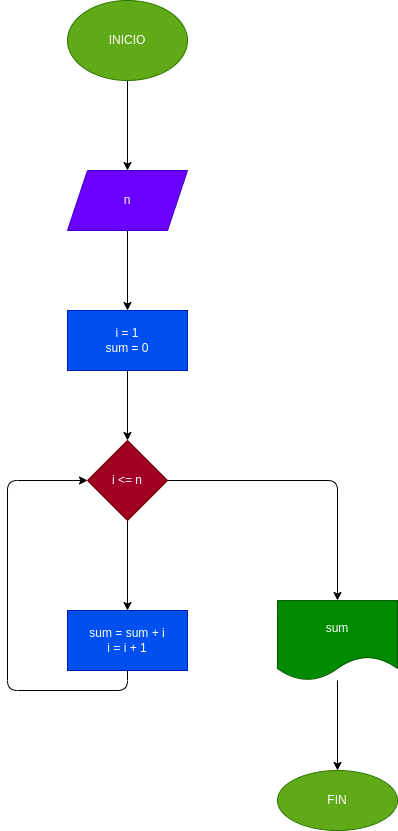

The diagram above was exported from draw.io. Its source (the exported page's mxGraphModel, read from the mxfile embedded in the PNG):
<mxGraphModel dx="576" dy="459" grid="1" gridSize="10" guides="1" tooltips="1" connect="1" arrows="1" fold="1" page="1" pageScale="1" pageWidth="827" pageHeight="1169" math="0" shadow="0">
  <root>
    <mxCell id="0" />
    <mxCell id="1" parent="0" />
    <mxCell id="4" value="" style="edgeStyle=none;html=1;" parent="1" source="2" target="3" edge="1">
      <mxGeometry relative="1" as="geometry" />
    </mxCell>
    <mxCell id="2" value="INICIO" style="ellipse;whiteSpace=wrap;html=1;fillColor=#60a917;fontColor=#ffffff;strokeColor=#2D7600;" parent="1" vertex="1">
      <mxGeometry x="240" y="200" width="120" height="80" as="geometry" />
    </mxCell>
    <mxCell id="6" value="" style="edgeStyle=none;html=1;" parent="1" source="3" target="5" edge="1">
      <mxGeometry relative="1" as="geometry" />
    </mxCell>
    <mxCell id="3" value="n" style="shape=parallelogram;perimeter=parallelogramPerimeter;whiteSpace=wrap;html=1;fixedSize=1;fillColor=#6a00ff;fontColor=#ffffff;strokeColor=#3700CC;" parent="1" vertex="1">
      <mxGeometry x="240" y="370" width="120" height="60" as="geometry" />
    </mxCell>
    <mxCell id="8" value="" style="edgeStyle=none;html=1;" parent="1" source="5" target="7" edge="1">
      <mxGeometry relative="1" as="geometry" />
    </mxCell>
    <mxCell id="5" value="i = 1&lt;br&gt;sum = 0" style="whiteSpace=wrap;html=1;fillColor=#0050ef;fontColor=#ffffff;strokeColor=#001DBC;" parent="1" vertex="1">
      <mxGeometry x="240" y="510" width="120" height="60" as="geometry" />
    </mxCell>
    <mxCell id="10" value="" style="edgeStyle=none;html=1;" parent="1" source="7" target="9" edge="1">
      <mxGeometry relative="1" as="geometry" />
    </mxCell>
    <mxCell id="7" value="i &amp;lt;= n" style="rhombus;whiteSpace=wrap;html=1;fillColor=#a20025;fontColor=#ffffff;strokeColor=#6F0000;" parent="1" vertex="1">
      <mxGeometry x="260" y="640" width="80" height="80" as="geometry" />
    </mxCell>
    <mxCell id="9" value="sum = sum + i&lt;br&gt;i = i + 1" style="whiteSpace=wrap;html=1;fillColor=#0050ef;fontColor=#ffffff;strokeColor=#001DBC;" parent="1" vertex="1">
      <mxGeometry x="240" y="810" width="120" height="60" as="geometry" />
    </mxCell>
    <mxCell id="11" value="" style="endArrow=classic;html=1;edgeStyle=orthogonalEdgeStyle;exitX=0.5;exitY=1;exitDx=0;exitDy=0;entryX=0;entryY=0.5;entryDx=0;entryDy=0;" parent="1" source="9" target="7" edge="1">
      <mxGeometry width="50" height="50" relative="1" as="geometry">
        <mxPoint x="270" y="780" as="sourcePoint" />
        <mxPoint x="320" y="730" as="targetPoint" />
        <Array as="points">
          <mxPoint x="300" y="890" />
          <mxPoint x="180" y="890" />
          <mxPoint x="180" y="680" />
        </Array>
      </mxGeometry>
    </mxCell>
    <mxCell id="14" value="" style="edgeStyle=orthogonalEdgeStyle;html=1;" parent="1" source="12" target="13" edge="1">
      <mxGeometry relative="1" as="geometry" />
    </mxCell>
    <mxCell id="12" value="sum" style="shape=document;whiteSpace=wrap;html=1;boundedLbl=1;fillColor=#008a00;fontColor=#ffffff;strokeColor=#005700;" parent="1" vertex="1">
      <mxGeometry x="450" y="800" width="120" height="80" as="geometry" />
    </mxCell>
    <mxCell id="13" value="FIN" style="ellipse;whiteSpace=wrap;html=1;fillColor=#60a917;fontColor=#ffffff;strokeColor=#2D7600;" parent="1" vertex="1">
      <mxGeometry x="450" y="970" width="120" height="60" as="geometry" />
    </mxCell>
    <mxCell id="15" value="" style="endArrow=classic;html=1;edgeStyle=orthogonalEdgeStyle;exitX=1;exitY=0.5;exitDx=0;exitDy=0;" parent="1" source="7" target="12" edge="1">
      <mxGeometry width="50" height="50" relative="1" as="geometry">
        <mxPoint x="400" y="890" as="sourcePoint" />
        <mxPoint x="450" y="840" as="targetPoint" />
      </mxGeometry>
    </mxCell>
  </root>
</mxGraphModel>